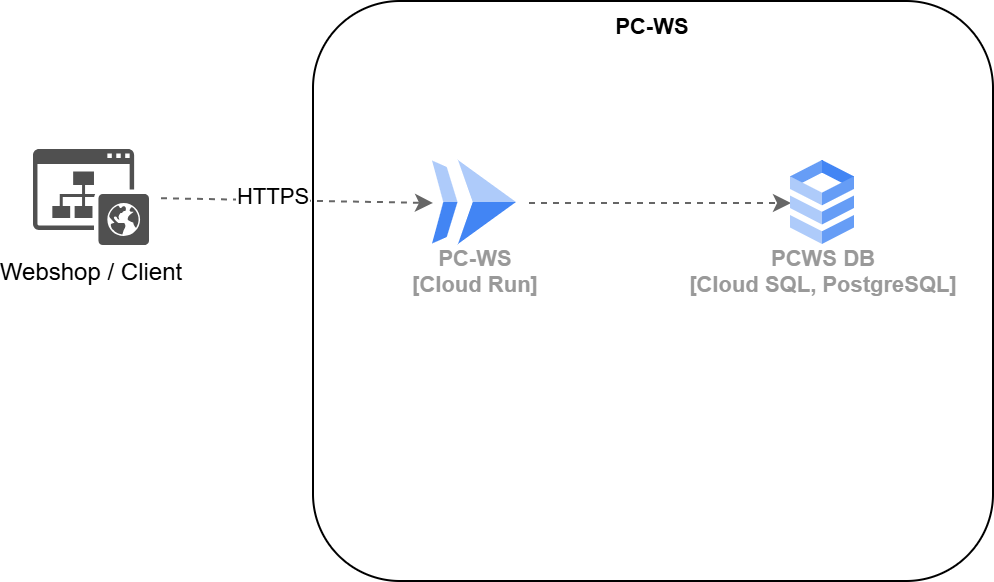

The diagram above was exported from draw.io. Its source (the exported page's mxGraphModel, read from the mxfile embedded in the PNG):
<mxGraphModel dx="1480" dy="651" grid="1" gridSize="10" guides="1" tooltips="1" connect="1" arrows="1" fold="1" page="1" pageScale="1" pageWidth="850" pageHeight="1100" math="0" shadow="0">
  <root>
    <mxCell id="0" />
    <mxCell id="1" parent="0" />
    <mxCell id="11" value="&lt;b&gt;PC-WS&lt;/b&gt;" style="rounded=1;whiteSpace=wrap;html=1;fontFamily=Helvetica;fontSize=11;fontColor=default;labelBackgroundColor=default;verticalAlign=top;" parent="1" vertex="1">
      <mxGeometry x="170" y="60" width="340" height="290" as="geometry" />
    </mxCell>
    <mxCell id="7" style="edgeStyle=none;html=1;entryX=0;entryY=0.5;entryDx=0;entryDy=0;targetPerimeterSpacing=6;sourcePerimeterSpacing=6;dashed=1;fillColor=#f5f5f5;strokeColor=#666666;" parent="1" source="2" target="6" edge="1">
      <mxGeometry relative="1" as="geometry" />
    </mxCell>
    <mxCell id="2" value="PC-WS&lt;br&gt;[Cloud Run]" style="sketch=0;html=1;verticalAlign=top;labelPosition=center;verticalLabelPosition=bottom;align=center;spacingTop=-6;fontSize=11;fontStyle=1;fontColor=#999999;shape=image;aspect=fixed;imageAspect=0;image=data:image/svg+xml,(base64 omitted: 656 chars);" parent="1" vertex="1">
      <mxGeometry x="230" y="140" width="42" height="42" as="geometry" />
    </mxCell>
    <mxCell id="6" value="PCWS DB&lt;br&gt;[Cloud SQL, PostgreSQL]" style="sketch=0;html=1;verticalAlign=top;labelPosition=center;verticalLabelPosition=bottom;align=center;spacingTop=-6;fontSize=11;fontStyle=1;fontColor=#999999;shape=image;aspect=fixed;imageAspect=0;image=data:image/svg+xml,(base64 omitted: 1016 chars);" parent="1" vertex="1">
      <mxGeometry x="409" y="140" width="32" height="42" as="geometry" />
    </mxCell>
    <mxCell id="9" style="edgeStyle=none;html=1;entryX=0;entryY=0.5;entryDx=0;entryDy=0;rounded=1;dashed=1;strokeColor=#666666;align=center;verticalAlign=middle;fontFamily=Helvetica;fontSize=11;fontColor=default;labelBackgroundColor=default;endArrow=classic;sourcePerimeterSpacing=6;targetPerimeterSpacing=6;fillColor=#f5f5f5;" parent="1" source="16" target="2" edge="1">
      <mxGeometry relative="1" as="geometry">
        <mxPoint x="76" y="161" as="sourcePoint" />
      </mxGeometry>
    </mxCell>
    <mxCell id="10" value="HTTPS" style="edgeLabel;html=1;align=center;verticalAlign=middle;resizable=0;points=[];fontFamily=Helvetica;fontSize=11;fontColor=default;labelBackgroundColor=default;" parent="9" vertex="1" connectable="0">
      <mxGeometry x="-0.1731" y="2" relative="1" as="geometry">
        <mxPoint as="offset" />
      </mxGeometry>
    </mxCell>
    <mxCell id="16" value="Webshop / Client" style="sketch=0;pointerEvents=1;shadow=0;dashed=0;html=1;strokeColor=none;fillColor=#505050;labelPosition=center;verticalLabelPosition=bottom;verticalAlign=top;outlineConnect=0;align=center;shape=mxgraph.office.sites.website_public;" vertex="1" parent="1">
      <mxGeometry x="30" y="134" width="58" height="48" as="geometry" />
    </mxCell>
  </root>
</mxGraphModel>